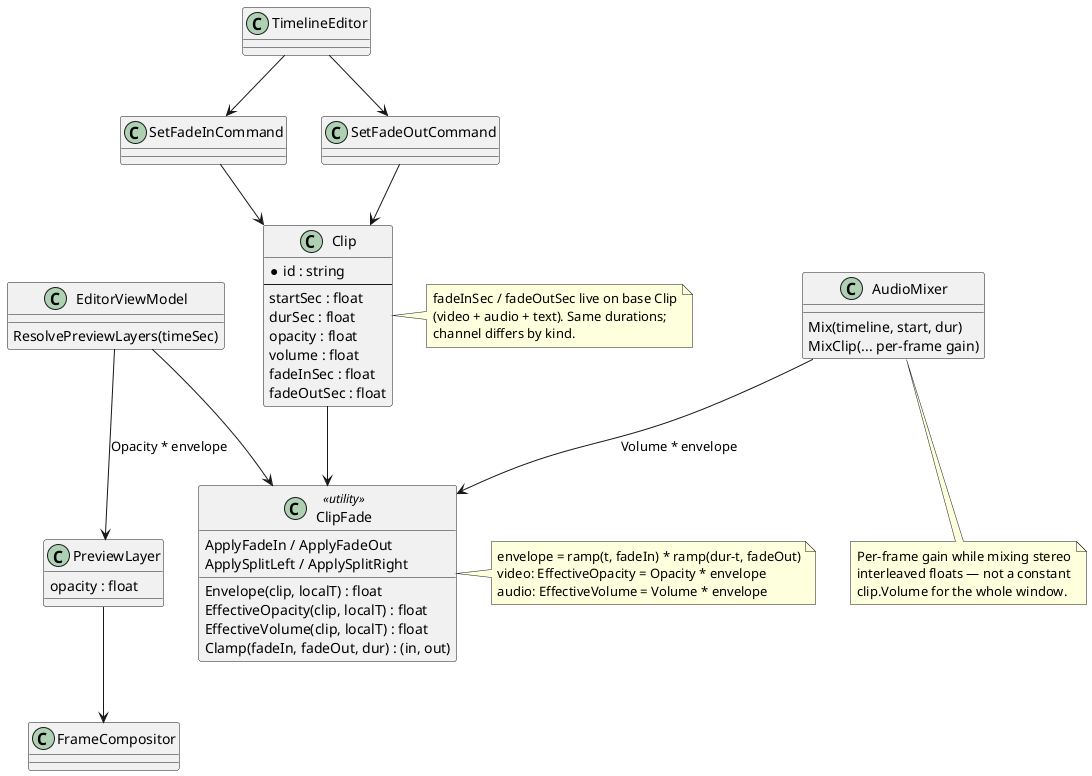

The diagram above was rendered by PlantUML. Its source (embedded in the PNG):
@startuml
' Per-clip fade envelope (video opacity + audio volume)
' Linear fade-in / fade-out durations on Clip; no between-clip transition objects.

class Clip {
  * id : string
  --
  startSec : float
  durSec : float
  opacity : float
  volume : float
  fadeInSec : float
  fadeOutSec : float
}

class ClipFade <<utility>> {
  Envelope(clip, localT) : float
  EffectiveOpacity(clip, localT) : float
  EffectiveVolume(clip, localT) : float
  Clamp(fadeIn, fadeOut, dur) : (in, out)
  ApplyFadeIn / ApplyFadeOut
  ApplySplitLeft / ApplySplitRight
}

class SetFadeInCommand
class SetFadeOutCommand
class TimelineEditor

class EditorViewModel {
  ResolvePreviewLayers(timeSec)
}

class PreviewLayer {
  opacity : float
}

class FrameCompositor

class AudioMixer {
  Mix(timeline, start, dur)
  MixClip(... per-frame gain)
}

Clip --> ClipFade
TimelineEditor --> SetFadeInCommand
TimelineEditor --> SetFadeOutCommand
SetFadeInCommand --> Clip
SetFadeOutCommand --> Clip
EditorViewModel --> ClipFade
EditorViewModel --> PreviewLayer : "Opacity * envelope"
PreviewLayer --> FrameCompositor
AudioMixer --> ClipFade : "Volume * envelope"

note right of Clip
  fadeInSec / fadeOutSec live on base Clip
  (video + audio + text). Same durations;
  channel differs by kind.
end note

note right of ClipFade
  envelope = ramp(t, fadeIn) * ramp(dur-t, fadeOut)
  video: EffectiveOpacity = Opacity * envelope
  audio: EffectiveVolume = Volume * envelope
end note

note bottom of AudioMixer
  Per-frame gain while mixing stereo
  interleaved floats — not a constant
  clip.Volume for the whole window.
end note

@enduml